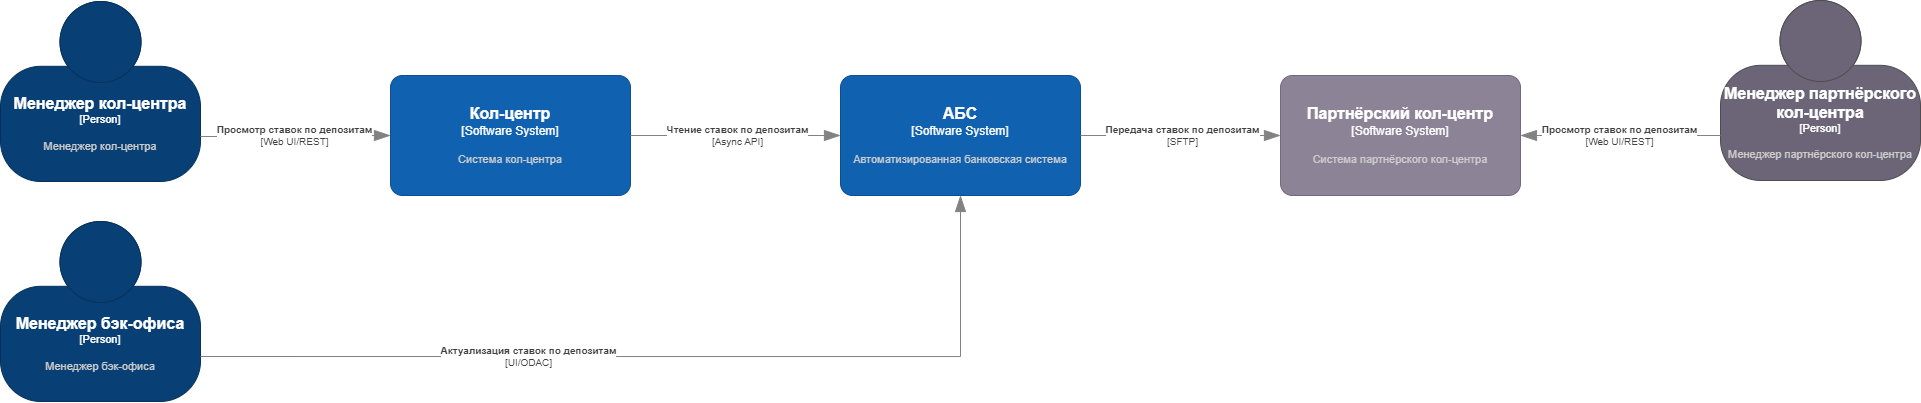

The diagram above was exported from draw.io. Its source (the exported page's mxGraphModel, read from the mxfile embedded in the PNG):
<mxGraphModel dx="2368" dy="1592" grid="1" gridSize="10" guides="1" tooltips="1" connect="1" arrows="1" fold="1" page="1" pageScale="1" pageWidth="827" pageHeight="1169" math="0" shadow="0">
  <root>
    <mxCell id="0" />
    <mxCell id="1" parent="0" />
    <object placeholders="1" c4Name="Менеджер кол-центра" c4Type="Person" c4Description="Менеджер кол-центра" label="&lt;font style=&quot;font-size: 16px&quot;&gt;&lt;b&gt;%c4Name%&lt;/b&gt;&lt;/font&gt;&lt;div&gt;[%c4Type%]&lt;/div&gt;&lt;br&gt;&lt;div&gt;&lt;font style=&quot;font-size: 11px&quot;&gt;&lt;font color=&quot;#cccccc&quot;&gt;%c4Description%&lt;/font&gt;&lt;/div&gt;" id="RlQzRiGuf6dRklrfrxKj-1">
      <mxCell style="html=1;fontSize=11;dashed=0;whiteSpace=wrap;fillColor=#083F75;strokeColor=#06315C;fontColor=#ffffff;shape=mxgraph.c4.person2;align=center;metaEdit=1;points=[[0.5,0,0],[1,0.5,0],[1,0.75,0],[0.75,1,0],[0.5,1,0],[0.25,1,0],[0,0.75,0],[0,0.5,0]];resizable=1;" vertex="1" parent="1">
        <mxGeometry x="-880" width="200" height="180" as="geometry" />
      </mxCell>
    </object>
    <object placeholders="1" c4Name="АБС" c4Type="Software System" c4Description="Автоматизированная банковская система" label="&lt;font style=&quot;font-size: 16px&quot;&gt;&lt;b&gt;%c4Name%&lt;/b&gt;&lt;/font&gt;&lt;div&gt;[%c4Type%]&lt;/div&gt;&lt;br&gt;&lt;div&gt;&lt;font style=&quot;font-size: 11px&quot;&gt;&lt;font color=&quot;#cccccc&quot;&gt;%c4Description%&lt;/font&gt;&lt;/div&gt;" id="RlQzRiGuf6dRklrfrxKj-2">
      <mxCell style="rounded=1;whiteSpace=wrap;html=1;labelBackgroundColor=none;fillColor=#1061B0;fontColor=#ffffff;align=center;arcSize=10;strokeColor=#0D5091;metaEdit=1;resizable=1;points=[[0.25,0,0],[0.5,0,0],[0.75,0,0],[1,0.25,0],[1,0.5,0],[1,0.75,0],[0.75,1,0],[0.5,1,0],[0.25,1,0],[0,0.75,0],[0,0.5,0],[0,0.25,0]];" vertex="1" parent="1">
        <mxGeometry x="-40" y="74" width="240" height="120" as="geometry" />
      </mxCell>
    </object>
    <object placeholders="1" c4Name="Кол-центр" c4Type="Software System" c4Description="Система кол-центра" label="&lt;font style=&quot;font-size: 16px&quot;&gt;&lt;b&gt;%c4Name%&lt;/b&gt;&lt;/font&gt;&lt;div&gt;[%c4Type%]&lt;/div&gt;&lt;br&gt;&lt;div&gt;&lt;font style=&quot;font-size: 11px&quot;&gt;&lt;font color=&quot;#cccccc&quot;&gt;%c4Description%&lt;/font&gt;&lt;/div&gt;" id="RlQzRiGuf6dRklrfrxKj-4">
      <mxCell style="rounded=1;whiteSpace=wrap;html=1;labelBackgroundColor=none;fillColor=#1061B0;fontColor=#ffffff;align=center;arcSize=10;strokeColor=#0D5091;metaEdit=1;resizable=1;points=[[0.25,0,0],[0.5,0,0],[0.75,0,0],[1,0.25,0],[1,0.5,0],[1,0.75,0],[0.75,1,0],[0.5,1,0],[0.25,1,0],[0,0.75,0],[0,0.5,0],[0,0.25,0]];" vertex="1" parent="1">
        <mxGeometry x="-490" y="74" width="240" height="120" as="geometry" />
      </mxCell>
    </object>
    <object placeholders="1" c4Name="Менеджер бэк-офиса" c4Type="Person" c4Description="Менеджер бэк-офиса" label="&lt;font style=&quot;font-size: 16px&quot;&gt;&lt;b&gt;%c4Name%&lt;/b&gt;&lt;/font&gt;&lt;div&gt;[%c4Type%]&lt;/div&gt;&lt;br&gt;&lt;div&gt;&lt;font style=&quot;font-size: 11px&quot;&gt;&lt;font color=&quot;#cccccc&quot;&gt;%c4Description%&lt;/font&gt;&lt;/div&gt;" id="RlQzRiGuf6dRklrfrxKj-9">
      <mxCell style="html=1;fontSize=11;dashed=0;whiteSpace=wrap;fillColor=#083F75;strokeColor=#06315C;fontColor=#ffffff;shape=mxgraph.c4.person2;align=center;metaEdit=1;points=[[0.5,0,0],[1,0.5,0],[1,0.75,0],[0.75,1,0],[0.5,1,0],[0.25,1,0],[0,0.75,0],[0,0.5,0]];resizable=1;" vertex="1" parent="1">
        <mxGeometry x="-880" y="220" width="200" height="180" as="geometry" />
      </mxCell>
    </object>
    <object placeholders="1" c4Type="Relationship" c4Technology="Web UI/REST" c4Description="Просмотр ставок по депозитам" label="&lt;div style=&quot;text-align: left&quot;&gt;&lt;div style=&quot;text-align: center&quot;&gt;&lt;b&gt;%c4Description%&lt;/b&gt;&lt;/div&gt;&lt;div style=&quot;text-align: center&quot;&gt;[%c4Technology%]&lt;/div&gt;&lt;/div&gt;" id="RlQzRiGuf6dRklrfrxKj-16">
      <mxCell style="endArrow=blockThin;html=1;fontSize=10;fontColor=#404040;strokeWidth=1;endFill=1;strokeColor=#828282;elbow=vertical;metaEdit=1;endSize=14;startSize=14;jumpStyle=arc;jumpSize=16;rounded=0;edgeStyle=orthogonalEdgeStyle;exitX=1;exitY=0.75;exitDx=0;exitDy=0;exitPerimeter=0;entryX=0;entryY=0.5;entryDx=0;entryDy=0;entryPerimeter=0;" edge="1" parent="1" source="RlQzRiGuf6dRklrfrxKj-1" target="RlQzRiGuf6dRklrfrxKj-4">
        <mxGeometry width="240" relative="1" as="geometry">
          <mxPoint x="-560" y="-10" as="sourcePoint" />
          <mxPoint x="-757" y="124" as="targetPoint" />
          <mxPoint x="-1" as="offset" />
        </mxGeometry>
      </mxCell>
    </object>
    <object placeholders="1" c4Type="Relationship" c4Technology="UI/ODAC" c4Description="Актуализация ставок по депозитам" label="&lt;div style=&quot;text-align: left&quot;&gt;&lt;div style=&quot;text-align: center&quot;&gt;&lt;b&gt;%c4Description%&lt;/b&gt;&lt;/div&gt;&lt;div style=&quot;text-align: center&quot;&gt;[%c4Technology%]&lt;/div&gt;&lt;/div&gt;" id="RlQzRiGuf6dRklrfrxKj-24">
      <mxCell style="endArrow=blockThin;html=1;fontSize=10;fontColor=#404040;strokeWidth=1;endFill=1;strokeColor=#828282;elbow=vertical;metaEdit=1;endSize=14;startSize=14;jumpStyle=arc;jumpSize=16;rounded=0;edgeStyle=orthogonalEdgeStyle;exitX=1;exitY=0.75;exitDx=0;exitDy=0;exitPerimeter=0;entryX=0.5;entryY=1;entryDx=0;entryDy=0;entryPerimeter=0;" edge="1" parent="1" source="RlQzRiGuf6dRklrfrxKj-9" target="RlQzRiGuf6dRklrfrxKj-2">
        <mxGeometry x="-0.2901" width="240" relative="1" as="geometry">
          <mxPoint x="-810" y="546" as="sourcePoint" />
          <mxPoint x="127" y="370" as="targetPoint" />
          <mxPoint x="1" as="offset" />
        </mxGeometry>
      </mxCell>
    </object>
    <object placeholders="1" c4Name="Менеджер партнёрского кол-центра" c4Type="Person" c4Description="Менеджер партнёрского кол-центра" label="&lt;font style=&quot;font-size: 16px&quot;&gt;&lt;b&gt;%c4Name%&lt;/b&gt;&lt;/font&gt;&lt;div&gt;[%c4Type%]&lt;/div&gt;&lt;br&gt;&lt;div&gt;&lt;font style=&quot;font-size: 11px&quot;&gt;&lt;font color=&quot;#cccccc&quot;&gt;%c4Description%&lt;/font&gt;&lt;/div&gt;" id="RlQzRiGuf6dRklrfrxKj-27">
      <mxCell style="html=1;fontSize=11;dashed=0;whiteSpace=wrap;fillColor=#6C6477;strokeColor=#4D4D4D;fontColor=#ffffff;shape=mxgraph.c4.person2;align=center;metaEdit=1;points=[[0.5,0,0],[1,0.5,0],[1,0.75,0],[0.75,1,0],[0.5,1,0],[0.25,1,0],[0,0.75,0],[0,0.5,0]];resizable=1;" vertex="1" parent="1">
        <mxGeometry x="840" y="-1" width="200" height="180" as="geometry" />
      </mxCell>
    </object>
    <object placeholders="1" c4Name="Партнёрский кол-центр" c4Type="Software System" c4Description="Система партнёрского кол-центра" label="&lt;font style=&quot;font-size: 16px&quot;&gt;&lt;b&gt;%c4Name%&lt;/b&gt;&lt;/font&gt;&lt;div&gt;[%c4Type%]&lt;/div&gt;&lt;br&gt;&lt;div&gt;&lt;font style=&quot;font-size: 11px&quot;&gt;&lt;font color=&quot;#cccccc&quot;&gt;%c4Description%&lt;/font&gt;&lt;/div&gt;" id="RlQzRiGuf6dRklrfrxKj-28">
      <mxCell style="rounded=1;whiteSpace=wrap;html=1;labelBackgroundColor=none;fillColor=#8C8496;fontColor=#ffffff;align=center;arcSize=10;strokeColor=#736782;metaEdit=1;resizable=1;points=[[0.25,0,0],[0.5,0,0],[0.75,0,0],[1,0.25,0],[1,0.5,0],[1,0.75,0],[0.75,1,0],[0.5,1,0],[0.25,1,0],[0,0.75,0],[0,0.5,0],[0,0.25,0]];" vertex="1" parent="1">
        <mxGeometry x="400" y="74" width="240" height="120" as="geometry" />
      </mxCell>
    </object>
    <object placeholders="1" c4Type="Relationship" c4Technology="Async API" c4Description="Чтение ставок по депозитам" label="&lt;div style=&quot;text-align: left&quot;&gt;&lt;div style=&quot;text-align: center&quot;&gt;&lt;b&gt;%c4Description%&lt;/b&gt;&lt;/div&gt;&lt;div style=&quot;text-align: center&quot;&gt;[%c4Technology%]&lt;/div&gt;&lt;/div&gt;" id="RlQzRiGuf6dRklrfrxKj-30">
      <mxCell style="endArrow=blockThin;html=1;fontSize=10;fontColor=#404040;strokeWidth=1;endFill=1;strokeColor=#828282;elbow=vertical;metaEdit=1;endSize=14;startSize=14;jumpStyle=arc;jumpSize=16;rounded=0;edgeStyle=orthogonalEdgeStyle;exitX=1;exitY=0.5;exitDx=0;exitDy=0;exitPerimeter=0;entryX=0;entryY=0.5;entryDx=0;entryDy=0;entryPerimeter=0;" edge="1" parent="1" source="RlQzRiGuf6dRklrfrxKj-4" target="RlQzRiGuf6dRklrfrxKj-2">
        <mxGeometry x="0.0101" width="240" relative="1" as="geometry">
          <mxPoint x="-220" y="-1" as="sourcePoint" />
          <mxPoint x="-23" y="104" as="targetPoint" />
          <mxPoint x="1" as="offset" />
        </mxGeometry>
      </mxCell>
    </object>
    <object placeholders="1" c4Type="Relationship" c4Technology="SFTP" c4Description="Передача ставок по депозитам" label="&lt;div style=&quot;text-align: left&quot;&gt;&lt;div style=&quot;text-align: center&quot;&gt;&lt;b&gt;%c4Description%&lt;/b&gt;&lt;/div&gt;&lt;div style=&quot;text-align: center&quot;&gt;[%c4Technology%]&lt;/div&gt;&lt;/div&gt;" id="RlQzRiGuf6dRklrfrxKj-31">
      <mxCell style="endArrow=blockThin;html=1;fontSize=10;fontColor=#404040;strokeWidth=1;endFill=1;strokeColor=#828282;elbow=vertical;metaEdit=1;endSize=14;startSize=14;jumpStyle=arc;jumpSize=16;rounded=0;edgeStyle=orthogonalEdgeStyle;entryX=0;entryY=0.5;entryDx=0;entryDy=0;entryPerimeter=0;exitX=1;exitY=0.5;exitDx=0;exitDy=0;exitPerimeter=0;" edge="1" parent="1" source="RlQzRiGuf6dRklrfrxKj-2" target="RlQzRiGuf6dRklrfrxKj-28">
        <mxGeometry x="0.0101" width="240" relative="1" as="geometry">
          <mxPoint x="300" y="190" as="sourcePoint" />
          <mxPoint x="527" y="300" as="targetPoint" />
          <mxPoint x="1" as="offset" />
        </mxGeometry>
      </mxCell>
    </object>
    <object placeholders="1" c4Type="Relationship" c4Technology="Web UI/REST" c4Description="Просмотр ставок по депозитам" label="&lt;div style=&quot;text-align: left&quot;&gt;&lt;div style=&quot;text-align: center&quot;&gt;&lt;b&gt;%c4Description%&lt;/b&gt;&lt;/div&gt;&lt;div style=&quot;text-align: center&quot;&gt;[%c4Technology%]&lt;/div&gt;&lt;/div&gt;" id="RlQzRiGuf6dRklrfrxKj-32">
      <mxCell style="endArrow=blockThin;html=1;fontSize=10;fontColor=#404040;strokeWidth=1;endFill=1;strokeColor=#828282;elbow=vertical;metaEdit=1;endSize=14;startSize=14;jumpStyle=arc;jumpSize=16;rounded=0;edgeStyle=orthogonalEdgeStyle;exitX=0;exitY=0.75;exitDx=0;exitDy=0;exitPerimeter=0;entryX=1;entryY=0.5;entryDx=0;entryDy=0;entryPerimeter=0;" edge="1" parent="1" source="RlQzRiGuf6dRklrfrxKj-27" target="RlQzRiGuf6dRklrfrxKj-28">
        <mxGeometry width="240" relative="1" as="geometry">
          <mxPoint x="680" y="310" as="sourcePoint" />
          <mxPoint x="1020" y="310" as="targetPoint" />
          <mxPoint x="-1" as="offset" />
        </mxGeometry>
      </mxCell>
    </object>
  </root>
</mxGraphModel>